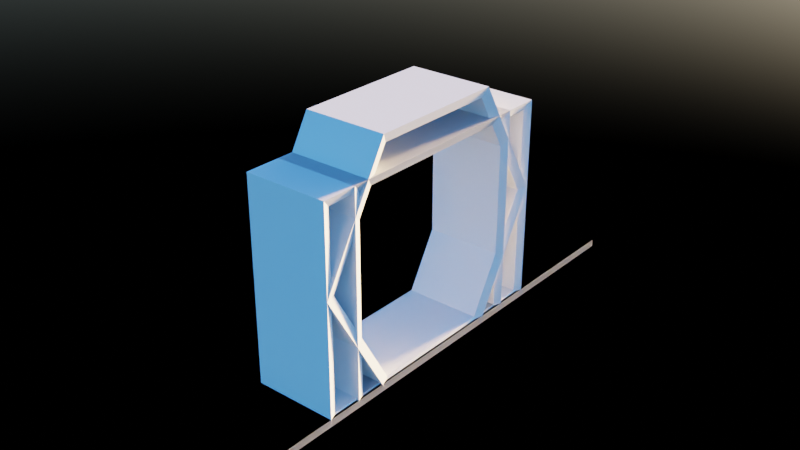 # Source: floating_shelf.blend  (saved by Blender 2.93.20; exported with 4.5.12 LTS)
import bpy
from mathutils import Matrix  # noqa: F401  (used for matrix-valued properties, if any)

bpy.ops.wm.read_factory_settings(use_empty=True)
scene = bpy.context.scene
scene.name = 'Scene'

# ---- collections
col_floating_shelf_hexagon = bpy.data.collections.new('floating_shelf_hexagon'); scene.collection.children.link(col_floating_shelf_hexagon)
col_floating_shelf_rectangle = bpy.data.collections.new('floating_shelf_rectangle'); scene.collection.children.link(col_floating_shelf_rectangle)
col_floating_shelf_square = bpy.data.collections.new('floating_shelf_square'); scene.collection.children.link(col_floating_shelf_square)
col_floating_shelf_table = bpy.data.collections.new('floating_shelf_table'); scene.collection.children.link(col_floating_shelf_table)
col_floating_shelf_table_white = bpy.data.collections.new('floating_shelf_table_white'); scene.collection.children.link(col_floating_shelf_table_white)
col_floating_shelf_table_wood = bpy.data.collections.new('floating_shelf_table_wood'); scene.collection.children.link(col_floating_shelf_table_wood)
col_floating_shelf_table_wood_light = bpy.data.collections.new('floating_shelf_table_wood_light'); scene.collection.children.link(col_floating_shelf_table_wood_light)

# ---- images (referenced by path relative to the original .blend; pixels are not part of the script)
import os
ASSET_DIR = os.environ.get("B2B_ASSET_DIR", "")  # directory of the original .blend (textures are referenced by path, not embedded)
HERE = os.path.dirname(os.path.abspath(__file__))  # packed textures are extracted next to this script under _unpacked/

def load_image(name, relpath, width, height, colorspace="sRGB"):
    """Load a texture the original file referenced (path relative to the .blend, or extracted next to this script)."""
    p = next((c for c in (os.path.join(HERE, relpath), os.path.join(ASSET_DIR, relpath)) if relpath and os.path.exists(c)), "")
    if p:
        img = bpy.data.images.load(p, check_existing=True)
        img.name = name
    else:  # same state as the original file: an image datablock whose file is absent (Cycles renders it pink)
        img = bpy.data.images.new(name, width, height)
        img.source = "FILE"
        img.filepath = "//" + (relpath or name)
    img.colorspace_settings.name = colorspace
    return img
img_095_hdrmaps_com_free_exr = load_image('095_hdrmaps_com_free.exr', '095_hdrmaps_com_free.exr', 1024, 1024, 'Linear Rec.709')

# ---- materials (node trees are filled in below, after node groups)
mat_lamine_table_black = bpy.data.materials.new('lamine_table_black')
mat_lamine_table_withe = bpy.data.materials.new('lamine_table_withe')
mat_wood_plain = bpy.data.materials.new('wood_plain')
mat_wood_plain_ligth = bpy.data.materials.new('wood_plain_ligth')

# ---- material node trees

# ---- world
world_world = bpy.data.worlds.new('World'); scene.world = world_world
world_world.use_nodes = True; world_world.node_tree.nodes.clear()
_N = world_world.node_tree.nodes; _L = world_world.node_tree.links
n0 = _N.new('ShaderNodeOutputWorld'); n0.name = 'World Output'; n0.location = (304, 246)
n1 = _N.new('ShaderNodeTexEnvironment'); n1.name = 'Environment Texture'; n1.location = (-196, 471)
n1.image = img_095_hdrmaps_com_free_exr
n2 = _N.new('ShaderNodeBackground'); n2.name = 'Background'; n2.location = (109, 310)
n3 = _N.new('ShaderNodeBackground'); n3.name = 'Background.001'; n3.location = (115, 152)
n4 = _N.new('ShaderNodeTexSky'); n4.name = 'Sky Texture'; n4.location = (-198, 229)
n4.sun_size = 0.1047
n4.sun_intensity = 0.7
n4.sun_elevation = 0.08727
n4.sun_rotation = 0.1047
n4.air_density = 0.6923
n4.dust_density = 1.231
n4.ozone_density = 4.769
n5 = _N.new('ShaderNodeTexSky'); n5.name = 'Sky Texture.001'; n5.location = (-201, -106)
n5.sun_disc = False
n5.sun_size = 0.0003491
n5.sun_elevation = -1.571
n5.sun_rotation = -1.571
n5.air_density = 1.077
n5.dust_density = 5.769
n5.ozone_density = 1.154
_L.new(n1.outputs[0], n2.inputs[0])
_L.new(n3.outputs[0], n0.inputs[0])
_L.new(n4.outputs[0], n3.inputs[0])
n0.is_active_output = True
world_world.color = (0.05088, 0.05088, 0.05088)
world_world.use_sun_shadow = False
world_world.sun_shadow_jitter_overblur = 0.0

# ---- meshes
me_cylinder_006 = bpy.data.meshes.new('Cylinder.006')
me_cylinder_006.from_pydata([(-0.1732, 0.2, -0.12), (-0.1732, 0.2, 0.0), (1.49e-08, 0.1, -0.12), (1.49e-08, 0.1, 0.0), (0.0, -0.1, -0.12), (0.0, -0.1, 0.0), (-0.1732, -0.2, -0.12), (-0.1732, -0.2, 0.0), (-0.3464, -0.1, -0.12), (-0.3464, -0.1, 0.0), (-0.3464, 0.1, -0.12), (-0.3464, 0.1, 0.0), (-0.1732, 0.1841, -0.1152), (-0.01379, 0.09204, -0.1152), (-0.01379, 0.09204, -0.004777), (-0.1732, 0.1841, -0.004777), (-0.01379, -0.09204, -0.1152), (-0.01379, -0.09204, -0.004777), (-0.1732, -0.1841, -0.1152), (-0.1732, -0.1841, -0.004777), (-0.3326, -0.09204, -0.1152), (-0.3326, -0.09204, -0.004777), (-0.3326, 0.09204, -0.1152), (-0.3326, 0.09204, -0.004777)], [], [(0, 2, 3, 1), (2, 4, 5, 3), (4, 6, 7, 5), (6, 8, 9, 7), (8, 10, 11, 9), (10, 0, 1, 11), (12, 15, 14, 13), (13, 14, 17, 16), (16, 17, 19, 18), (18, 19, 21, 20), (20, 21, 23, 22), (22, 23, 15, 12), (0, 10, 22, 12), (10, 8, 20, 22), (8, 6, 18, 20), (11, 1, 15, 23), (2, 0, 12, 13), (6, 4, 16, 18), (9, 11, 23, 21), (4, 2, 13, 16), (7, 9, 21, 19), (1, 3, 14, 15), (5, 7, 19, 17), (3, 5, 17, 14)])
_uv = me_cylinder_006.uv_layers.new(name='UVMap')
_uv.uv.foreach_set('vector', [1.0, 0.5, 0.8333, 0.5, 0.8333, 1.0, 1.0, 1.0, 0.8333, 0.5, 0.6667, 0.5, 0.6667, 1.0, 0.8333, 1.0, 0.6667, 0.5, 0.5, 0.5, 0.5, 1.0, 0.6667, 1.0, 0.5, 0.5, 0.3333, 0.5, 0.3333, 1.0, 0.5, 1.0, 0.3333, 0.5, 0.1667, 0.5, 0.1667, 1.0, 0.3333, 1.0, 0.1667, 0.5, -8.941e-08, 0.5, -8.941e-08, 1.0, 0.1667, 1.0, 1.0, 0.5, 1.0, 1.0, 0.8333, 1.0, 0.8333, 0.5, 0.8333, 0.5, 0.8333, 1.0, 0.6667, 1.0, 0.6667, 0.5, 0.6667, 0.5, 0.6667, 1.0, 0.5, 1.0, 0.5, 0.5, 0.5, 0.5, 0.5, 1.0, 0.3333, 1.0, 0.3333, 0.5, 0.3333, 0.5, 0.3333, 1.0, 0.1667, 1.0, 0.1667, 0.5, 0.1667, 0.5, 0.1667, 1.0, -8.941e-08, 1.0, -8.941e-08, 0.5, -8.941e-08, 0.5, 0.1667, 0.5, 0.1667, 0.5, -8.941e-08, 0.5, 0.1667, 0.5, 0.3333, 0.5, 0.3333, 0.5, 0.1667, 0.5, 0.3333, 0.5, 0.5, 0.5, 0.5, 0.5, 0.3333, 0.5, 0.1667, 1.0, -8.941e-08, 1.0, -8.941e-08, 1.0, 0.1667, 1.0, 0.8333, 0.5, 1.0, 0.5, 1.0, 0.5, 0.8333, 0.5, 0.5, 0.5, 0.6667, 0.5, 0.6667, 0.5, 0.5, 0.5, 0.3333, 1.0, 0.1667, 1.0, 0.1667, 1.0, 0.3333, 1.0, 0.6667, 0.5, 0.8333, 0.5, 0.8333, 0.5, 0.6667, 0.5, 0.5, 1.0, 0.3333, 1.0, 0.3333, 1.0, 0.5, 1.0, 1.0, 1.0, 0.8333, 1.0, 0.8333, 1.0, 1.0, 1.0, 0.6667, 1.0, 0.5, 1.0, 0.5, 1.0, 0.6667, 1.0, 0.8333, 1.0, 0.6667, 1.0, 0.6667, 1.0, 0.8333, 1.0])
me_cylinder_006.materials.append(mat_lamine_table_black)
me_cylinder_006.use_remesh_fix_poles = True
me_cylinder_006.use_remesh_preserve_attributes = False
me_cylinder_006.update()
me_plane_220 = bpy.data.meshes.new('Plane.220')
me_plane_220.from_pydata([(-0.3, -0.2, -0.12), (0.0, -0.2, -0.12), (-0.3, 0.2, -0.12), (0.0, 0.2, -0.12), (-0.3, 0.2, 0.0), (-0.3, -0.2, 0.0), (0.0, -0.2, 0.0), (0.0, 0.2, 0.0), (-0.2881, 0.1881, -0.1153), (-0.2881, -0.1881, -0.1153), (-0.01185, -0.1881, -0.1153), (-0.01185, 0.1881, -0.1153), (-0.2881, 0.1881, -0.004742), (-0.2881, -0.1881, -0.004742), (-0.01185, -0.1881, -0.004742), (-0.01185, 0.1881, -0.004742)], [], [(1, 6, 7, 3), (2, 4, 5, 0), (3, 7, 4, 2), (0, 5, 6, 1), (10, 11, 15, 14), (8, 9, 13, 12), (11, 8, 12, 15), (9, 10, 14, 13), (0, 1, 10, 9), (7, 6, 14, 15), (5, 4, 12, 13), (1, 3, 11, 10), (2, 0, 9, 8), (4, 7, 15, 12), (6, 5, 13, 14), (3, 2, 8, 11)])
_uv = me_plane_220.uv_layers.new(name='UVMap')
_uv.uv.foreach_set('vector', [1.0, 0.0, 1.0, 0.0, 1.0, 1.0, 1.0, 1.0, 0.0, 1.0, 0.0, 1.0, 0.0, 0.0, 0.0, 0.0, 1.0, 1.0, 1.0, 1.0, 0.0, 1.0, 0.0, 1.0, 0.0, 0.0, 0.0, 0.0, 1.0, 0.0, 1.0, 0.0, 1.0, 0.0, 1.0, 1.0, 1.0, 1.0, 1.0, 0.0, 0.0, 1.0, 0.0, 0.0, 0.0, 0.0, 0.0, 1.0, 1.0, 1.0, 0.0, 1.0, 0.0, 1.0, 1.0, 1.0, 0.0, 0.0, 1.0, 0.0, 1.0, 0.0, 0.0, 0.0, 0.0, 0.0, 1.0, 0.0, 1.0, 0.0, 0.0, 0.0, 1.0, 1.0, 1.0, 0.0, 1.0, 0.0, 1.0, 1.0, 0.0, 0.0, 0.0, 1.0, 0.0, 1.0, 0.0, 0.0, 1.0, 0.0, 1.0, 1.0, 1.0, 1.0, 1.0, 0.0, 0.0, 1.0, 0.0, 0.0, 0.0, 0.0, 0.0, 1.0, 0.0, 1.0, 1.0, 1.0, 1.0, 1.0, 0.0, 1.0, 1.0, 0.0, 0.0, 0.0, 0.0, 0.0, 1.0, 0.0, 1.0, 1.0, 0.0, 1.0, 0.0, 1.0, 1.0, 1.0])
me_plane_220.materials.append(mat_lamine_table_black)
me_plane_220.use_remesh_fix_poles = True
me_plane_220.use_remesh_preserve_attributes = False
me_plane_220.update()
me_plane_219 = bpy.data.meshes.new('Plane.219')
me_plane_219.from_pydata([(-0.3, -0.15, -0.12), (0.0, -0.15, -0.12), (-0.3, 0.15, -0.12), (0.0, 0.15, -0.12), (-0.3, 0.15, 0.0), (-0.3, -0.15, 0.0), (0.0, -0.15, 0.0), (0.0, 0.15, 0.0), (-0.2881, 0.1381, -0.1153), (-0.2881, -0.1381, -0.1153), (-0.01185, -0.1381, -0.1153), (-0.01185, 0.1381, -0.1153), (-0.2881, 0.1381, -0.004742), (-0.2881, -0.1381, -0.004742), (-0.01185, -0.1381, -0.004742), (-0.01185, 0.1381, -0.004742)], [], [(1, 6, 7, 3), (2, 4, 5, 0), (3, 7, 4, 2), (0, 5, 6, 1), (10, 11, 15, 14), (8, 9, 13, 12), (11, 8, 12, 15), (9, 10, 14, 13), (0, 1, 10, 9), (7, 6, 14, 15), (5, 4, 12, 13), (1, 3, 11, 10), (2, 0, 9, 8), (4, 7, 15, 12), (6, 5, 13, 14), (3, 2, 8, 11)])
_uv = me_plane_219.uv_layers.new(name='UVMap')
_uv.uv.foreach_set('vector', [1.0, 0.0, 1.0, 0.0, 1.0, 1.0, 1.0, 1.0, 0.0, 1.0, 0.0, 1.0, 0.0, 0.0, 0.0, 0.0, 1.0, 1.0, 1.0, 1.0, 0.0, 1.0, 0.0, 1.0, 0.0, 0.0, 0.0, 0.0, 1.0, 0.0, 1.0, 0.0, 1.0, 0.0, 1.0, 1.0, 1.0, 1.0, 1.0, 0.0, 0.0, 1.0, 0.0, 0.0, 0.0, 0.0, 0.0, 1.0, 1.0, 1.0, 0.0, 1.0, 0.0, 1.0, 1.0, 1.0, 0.0, 0.0, 1.0, 0.0, 1.0, 0.0, 0.0, 0.0, 0.0, 0.0, 1.0, 0.0, 1.0, 0.0, 0.0, 0.0, 1.0, 1.0, 1.0, 0.0, 1.0, 0.0, 1.0, 1.0, 0.0, 0.0, 0.0, 1.0, 0.0, 1.0, 0.0, 0.0, 1.0, 0.0, 1.0, 1.0, 1.0, 1.0, 1.0, 0.0, 0.0, 1.0, 0.0, 0.0, 0.0, 0.0, 0.0, 1.0, 0.0, 1.0, 1.0, 1.0, 1.0, 1.0, 0.0, 1.0, 1.0, 0.0, 0.0, 0.0, 0.0, 0.0, 1.0, 0.0, 1.0, 1.0, 0.0, 1.0, 0.0, 1.0, 1.0, 1.0])
me_plane_219.materials.append(mat_lamine_table_black)
me_plane_219.use_remesh_fix_poles = True
me_plane_219.use_remesh_preserve_attributes = False
me_plane_219.update()
me_plane = bpy.data.meshes.new('Plane')
me_plane.from_pydata([(-0.1197, -0.3976, 0.0), (0.0, -0.3976, 0.0), (-0.1197, 0.3976, 0.0), (0.0, 0.3976, 0.0), (-0.1197, 0.3976, 0.0), (-0.1197, -0.3976, 0.0), (0.0, -0.3976, 0.0), (0.0, 0.3976, 0.0), (-0.12, 0.3976, 0.01), (-0.12, -0.3976, 0.01), (-0.0003029, -0.3976, 0.01), (-0.0003029, 0.3976, 0.01)], [], [(0, 2, 3, 1), (7, 4, 8, 11), (1, 3, 7, 6), (2, 0, 5, 4), (3, 2, 4, 7), (0, 1, 6, 5), (9, 10, 11, 8), (5, 6, 10, 9), (6, 7, 11, 10), (4, 5, 9, 8)])
_uv = me_plane.uv_layers.new(name='UVMap')
_uv.uv.foreach_set('vector', [0.0, 1.0, 9.686e-08, 0.0, 0.1505, 0.0, 0.1505, 1.0, 0.3262, 0.3018, 0.3262, 0.1513, 0.3388, 0.1509, 0.3388, 0.3014, 0.3262, 0.3018, 0.3262, 0.3018, 0.3262, 0.3018, 0.3262, 0.3018, 0.3262, 0.3018, 0.3262, 0.3018, 0.3262, 0.3018, 0.3262, 0.3018, 0.3262, 0.3018, 0.3262, 0.3018, 0.3262, 0.3018, 0.3262, 0.3018, 0.3262, 0.3018, 0.3262, 0.3018, 0.3262, 0.3018, 0.3262, 0.3018, 0.301, 1.0, 0.1505, 1.0, 0.1505, 0.0, 0.301, 0.0, 0.3262, 0.1505, 0.3262, 0.0, 0.3388, 0.0003809, 0.3388, 0.1509, 0.3136, 1.0, 0.3136, 0.0, 0.3262, 4.768e-07, 0.3262, 1.0, 0.301, 1.0, 0.301, 4.47e-07, 0.3136, 0.0, 0.3136, 1.0])
me_plane.materials.append(mat_lamine_table_black)
me_plane.use_remesh_fix_poles = True
me_plane.use_remesh_preserve_attributes = False
me_plane.update()
me_plane_001 = bpy.data.meshes.new('Plane.001')
me_plane_001.from_pydata([(-0.1197, -0.3976, 0.0), (0.0, -0.3976, 0.0), (-0.1197, 0.3976, 0.0), (0.0, 0.3976, 0.0), (-0.1197, 0.3976, 0.0), (-0.1197, -0.3976, 0.0), (0.0, -0.3976, 0.0), (0.0, 0.3976, 0.0), (-0.12, 0.3976, 0.01), (-0.12, -0.3976, 0.01), (-0.0003029, -0.3976, 0.01), (-0.0003029, 0.3976, 0.01)], [], [(0, 2, 3, 1), (7, 4, 8, 11), (1, 3, 7, 6), (2, 0, 5, 4), (3, 2, 4, 7), (0, 1, 6, 5), (9, 10, 11, 8), (5, 6, 10, 9), (6, 7, 11, 10), (4, 5, 9, 8)])
_uv = me_plane_001.uv_layers.new(name='UVMap')
_uv.uv.foreach_set('vector', [0.0, 1.0, 9.686e-08, 0.0, 0.1505, 0.0, 0.1505, 1.0, 0.3262, 0.3018, 0.3262, 0.1513, 0.3388, 0.1509, 0.3388, 0.3014, 0.3262, 0.3018, 0.3262, 0.3018, 0.3262, 0.3018, 0.3262, 0.3018, 0.3262, 0.3018, 0.3262, 0.3018, 0.3262, 0.3018, 0.3262, 0.3018, 0.3262, 0.3018, 0.3262, 0.3018, 0.3262, 0.3018, 0.3262, 0.3018, 0.3262, 0.3018, 0.3262, 0.3018, 0.3262, 0.3018, 0.3262, 0.3018, 0.301, 1.0, 0.1505, 1.0, 0.1505, 0.0, 0.301, 0.0, 0.3262, 0.1505, 0.3262, 0.0, 0.3388, 0.0003809, 0.3388, 0.1509, 0.3136, 1.0, 0.3136, 0.0, 0.3262, 4.768e-07, 0.3262, 1.0, 0.301, 1.0, 0.301, 4.47e-07, 0.3136, 0.0, 0.3136, 1.0])
me_plane_001.materials.append(mat_lamine_table_withe)
me_plane_001.use_remesh_fix_poles = True
me_plane_001.use_remesh_preserve_attributes = False
me_plane_001.update()
me_plane_002 = bpy.data.meshes.new('Plane.002')
me_plane_002.from_pydata([(-0.1197, -0.3976, 0.0), (0.0, -0.3976, 0.0), (-0.1197, 0.3976, 0.0), (0.0, 0.3976, 0.0), (-0.1197, 0.3976, 0.0), (-0.1197, -0.3976, 0.0), (0.0, -0.3976, 0.0), (0.0, 0.3976, 0.0), (-0.12, 0.3976, 0.01), (-0.12, -0.3976, 0.01), (-0.0003029, -0.3976, 0.01), (-0.0003029, 0.3976, 0.01)], [], [(0, 2, 3, 1), (7, 4, 8, 11), (1, 3, 7, 6), (2, 0, 5, 4), (3, 2, 4, 7), (0, 1, 6, 5), (9, 10, 11, 8), (5, 6, 10, 9), (6, 7, 11, 10), (4, 5, 9, 8)])
_uv = me_plane_002.uv_layers.new(name='UVMap')
_uv.uv.foreach_set('vector', [0.0, 1.0, 9.686e-08, 0.0, 0.1505, 0.0, 0.1505, 1.0, 0.3262, 0.3018, 0.3262, 0.1513, 0.3388, 0.1509, 0.3388, 0.3014, 0.3262, 0.3018, 0.3262, 0.3018, 0.3262, 0.3018, 0.3262, 0.3018, 0.3262, 0.3018, 0.3262, 0.3018, 0.3262, 0.3018, 0.3262, 0.3018, 0.3262, 0.3018, 0.3262, 0.3018, 0.3262, 0.3018, 0.3262, 0.3018, 0.3262, 0.3018, 0.3262, 0.3018, 0.3262, 0.3018, 0.3262, 0.3018, 0.301, 1.0, 0.1505, 1.0, 0.1505, 0.0, 0.301, 0.0, 0.3262, 0.1505, 0.3262, 0.0, 0.3388, 0.0003809, 0.3388, 0.1509, 0.3136, 1.0, 0.3136, 0.0, 0.3262, 4.768e-07, 0.3262, 1.0, 0.301, 1.0, 0.301, 4.47e-07, 0.3136, 0.0, 0.3136, 1.0])
me_plane_002.materials.append(mat_wood_plain)
me_plane_002.use_remesh_fix_poles = True
me_plane_002.use_remesh_preserve_attributes = False
me_plane_002.update()
me_plane_003 = bpy.data.meshes.new('Plane.003')
me_plane_003.from_pydata([(-0.1197, -0.3976, 0.0), (0.0, -0.3976, 0.0), (-0.1197, 0.3976, 0.0), (0.0, 0.3976, 0.0), (-0.1197, 0.3976, 0.0), (-0.1197, -0.3976, 0.0), (0.0, -0.3976, 0.0), (0.0, 0.3976, 0.0), (-0.12, 0.3976, 0.01), (-0.12, -0.3976, 0.01), (-0.0003029, -0.3976, 0.01), (-0.0003029, 0.3976, 0.01)], [], [(0, 2, 3, 1), (7, 4, 8, 11), (1, 3, 7, 6), (2, 0, 5, 4), (3, 2, 4, 7), (0, 1, 6, 5), (9, 10, 11, 8), (5, 6, 10, 9), (6, 7, 11, 10), (4, 5, 9, 8)])
_uv = me_plane_003.uv_layers.new(name='UVMap')
_uv.uv.foreach_set('vector', [0.0, 1.0, 9.686e-08, 0.0, 0.1505, 0.0, 0.1505, 1.0, 0.3262, 0.3018, 0.3262, 0.1513, 0.3388, 0.1509, 0.3388, 0.3014, 0.3262, 0.3018, 0.3262, 0.3018, 0.3262, 0.3018, 0.3262, 0.3018, 0.3262, 0.3018, 0.3262, 0.3018, 0.3262, 0.3018, 0.3262, 0.3018, 0.3262, 0.3018, 0.3262, 0.3018, 0.3262, 0.3018, 0.3262, 0.3018, 0.3262, 0.3018, 0.3262, 0.3018, 0.3262, 0.3018, 0.3262, 0.3018, 0.301, 1.0, 0.1505, 1.0, 0.1505, 0.0, 0.301, 0.0, 0.3262, 0.1505, 0.3262, 0.0, 0.3388, 0.0003809, 0.3388, 0.1509, 0.3136, 1.0, 0.3136, 0.0, 0.3262, 4.768e-07, 0.3262, 1.0, 0.301, 1.0, 0.301, 4.47e-07, 0.3136, 0.0, 0.3136, 1.0])
me_plane_003.materials.append(mat_wood_plain_ligth)
me_plane_003.use_remesh_fix_poles = True
me_plane_003.use_remesh_preserve_attributes = False
me_plane_003.update()

# ---- objects
ob_floating_shelf_hexagon = bpy.data.objects.new('floating_shelf_hexagon', me_cylinder_006)
ob_floating_shelf_rectangle = bpy.data.objects.new('floating_shelf_rectangle', me_plane_220)
ob_floating_shelf_square = bpy.data.objects.new('floating_shelf_square', me_plane_219)
ob_floating_shelf_table = bpy.data.objects.new('floating_shelf_table', me_plane)
ob_floating_shelf_table_white = bpy.data.objects.new('floating_shelf_table_white', me_plane_001)
ob_floating_shelf_table_wood = bpy.data.objects.new('floating_shelf_table_wood', me_plane_002)
ob_floating_shelf_table_wood_light = bpy.data.objects.new('floating_shelf_table_wood_light', me_plane_003)

# ---- transforms, parenting, visibility, modifiers, constraints
ob_floating_shelf_hexagon.location = (0.0, 0.0, 0.0)
ob_floating_shelf_hexagon.rotation_euler = (-0.0, 1.571, 0.0)
ob_floating_shelf_rectangle.location = (0.0, 0.0, 0.0)
ob_floating_shelf_rectangle.rotation_euler = (-0.0, 1.571, 0.0)
ob_floating_shelf_square.location = (0.0, 0.0, 0.0)
ob_floating_shelf_square.rotation_euler = (-0.0, 1.571, 0.0)
ob_floating_shelf_table.location = (0.0, 0.0, 0.0)
ob_floating_shelf_table_white.location = (0.0, 0.0, 0.0)
ob_floating_shelf_table_wood.location = (0.0, 0.0, 0.0)
ob_floating_shelf_table_wood_light.location = (0.0, 0.0, 0.0)

# ---- collection membership
col_floating_shelf_hexagon.objects.link(ob_floating_shelf_hexagon)
col_floating_shelf_rectangle.objects.link(ob_floating_shelf_rectangle)
col_floating_shelf_square.objects.link(ob_floating_shelf_square)
col_floating_shelf_table.objects.link(ob_floating_shelf_table)
col_floating_shelf_table_white.objects.link(ob_floating_shelf_table_white)
col_floating_shelf_table_wood.objects.link(ob_floating_shelf_table_wood)
col_floating_shelf_table_wood_light.objects.link(ob_floating_shelf_table_wood_light)

# ---- scene / render settings (as saved in the file)
scene.frame_start = 1; scene.frame_end = 250; scene.frame_set(1)
scene.render.engine = 'CYCLES'
scene.cycles.samples = 32
scene.cycles.sampling_pattern = 'TABULATED_SOBOL'
scene.cycles.use_adaptive_sampling = False
scene.cycles.use_light_tree = False
scene.eevee.volumetric_light_clamp = 1.0
scene.eevee.use_gtao = True
scene.eevee.light_threshold = 0.1
scene.eevee.use_raytracing = True
scene.view_settings.view_transform = 'Filmic'
bpy.context.view_layer.update()

# ---- added for rendering (the .blend has no active camera): camera
cam_auto = bpy.data.cameras.new('AutoCamera')
cam_auto.lens = 50.0
cam_auto.sensor_width = 36.0
cam_auto.clip_end = 1000.0
ob_auto_camera = bpy.data.objects.new('AutoCamera', cam_auto)
scene.collection.objects.link(ob_auto_camera)
ob_auto_camera.location = (0.750216, -0.97226, 0.821378)
ob_auto_camera.rotation_euler = (1.09748, -7.21219e-08, 0.694738)
scene.camera = ob_auto_camera
bpy.context.view_layer.update()
